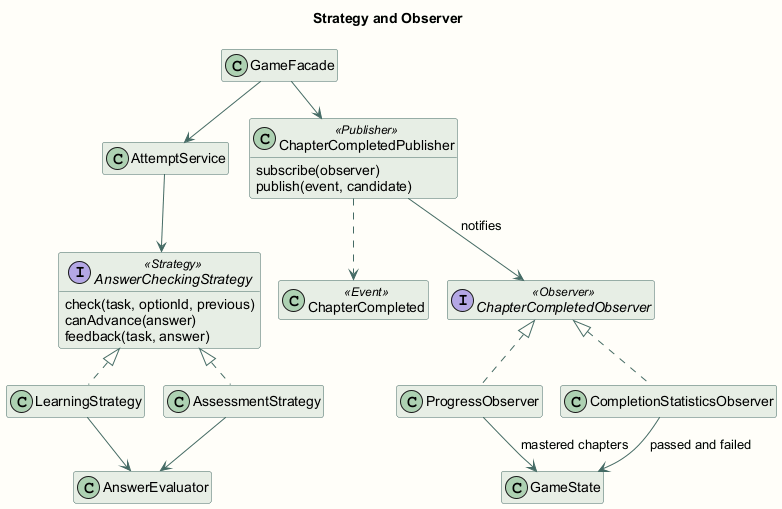

The diagram above was rendered by PlantUML. Its source (embedded in the PNG):
@startuml
!pragma layout smetana
skinparam backgroundColor #FFFEF9
skinparam classBackgroundColor #E7EEE5
skinparam classBorderColor #456B65
skinparam ArrowColor #456B65
skinparam defaultFontName Arial
hide empty members
title Strategy and Observer
class GameFacade
class AttemptService
interface AnswerCheckingStrategy <<Strategy>> {
 check(task, optionId, previous)
 canAdvance(answer)
 feedback(task, answer)
}
class LearningStrategy
class AssessmentStrategy
class AnswerEvaluator
class ChapterCompletedPublisher <<Publisher>> {
 subscribe(observer)
 publish(event, candidate)
}
class ChapterCompleted <<Event>>
interface ChapterCompletedObserver <<Observer>>
class ProgressObserver
class CompletionStatisticsObserver
class GameState
GameFacade --> AttemptService
AttemptService --> AnswerCheckingStrategy
AnswerCheckingStrategy <|.. LearningStrategy
AnswerCheckingStrategy <|.. AssessmentStrategy
LearningStrategy --> AnswerEvaluator
AssessmentStrategy --> AnswerEvaluator
GameFacade --> ChapterCompletedPublisher
ChapterCompletedPublisher --> ChapterCompletedObserver : notifies
ChapterCompletedPublisher ..> ChapterCompleted
ChapterCompletedObserver <|.. ProgressObserver
ChapterCompletedObserver <|.. CompletionStatisticsObserver
ProgressObserver --> GameState : mastered chapters
CompletionStatisticsObserver --> GameState : passed and failed
@enduml